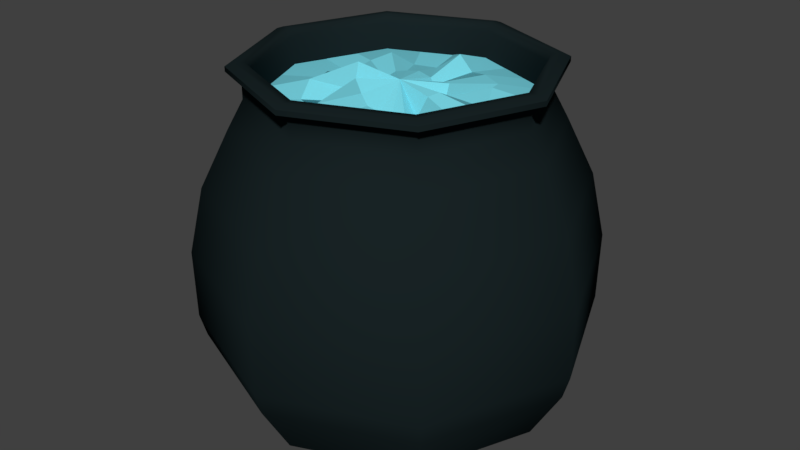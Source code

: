 # Source: Pot.blend  (saved by Blender 2.79.0; exported with 4.5.12 LTS)
import bpy
from mathutils import Matrix  # noqa: F401  (used for matrix-valued properties, if any)

bpy.ops.wm.read_factory_settings(use_empty=True)
scene = bpy.context.scene
scene.name = 'Scene'

# ---- collections
col_collection_1 = bpy.data.collections.new('Collection 1'); scene.collection.children.link(col_collection_1)

# ---- materials (node trees are filled in below, after node groups)
mat_pot = bpy.data.materials.new('Pot')
mat_pot.alpha_threshold = 0.0
mat_pot.use_transparent_shadow = False
mat_pot.diffuse_color = (0.00956, 0.01716, 0.01879, 1.0)
mat_pot.roughness = 0.5
mat_pot.specular_intensity = 0.1842
mat_pot.line_color = (0.0, 0.0, 0.0, 1.0)
mat_water = bpy.data.materials.new('Water')
mat_water.alpha_threshold = 0.0
mat_water.use_transparent_shadow = False
mat_water.diffuse_color = (0.1952, 0.6892, 0.8, 1.0)
mat_water.roughness = 0.5
mat_water.specular_intensity = 0.8

# ---- material node trees

# ---- world
world_world = bpy.data.worlds.new('World'); scene.world = world_world
world_world.color = (0.05088, 0.05088, 0.05088)
world_world.use_sun_shadow = False
world_world.sun_shadow_jitter_overblur = 0.0
world_world.cycles.sampling_method = 'MANUAL'

# ---- meshes
me_circle = bpy.data.meshes.new('Circle')
me_circle.from_pydata([(-1.056e-07, 6.847, 0.0), (-4.842, 4.842, 0.0), (-6.847, -3.688e-07, 0.0), (-4.842, -4.842, 0.0), (4.93e-07, -6.847, 0.0), (4.842, -4.842, 0.0), (6.847, 1.214e-08, 0.0), (4.842, 4.842, 0.0), (-2.126e-13, 1.382e-05, 0.0), (-9.744e-06, 9.78e-06, 0.0), (-1.378e-05, 3.63e-08, 0.0), (-9.744e-06, -9.708e-06, 0.0), (9.921e-13, -1.374e-05, 0.0), (9.744e-06, -9.708e-06, 0.0), (1.378e-05, 3.63e-08, 0.0), (9.744e-06, 9.78e-06, 0.0), (-1.233e-07, 8.199, 2.337), (-5.797, 5.797, 2.337), (-8.199, -4.448e-07, 2.337), (-5.797, -5.797, 2.337), (5.935e-07, -8.199, 2.337), (5.797, -5.797, 2.337), (8.199, 1.131e-08, 2.337), (5.797, 5.797, 2.337), (-1.234e-07, 8.484, 3.316), (-5.999, 5.999, 3.316), (-8.484, -4.645e-07, 3.316), (-5.999, -5.999, 3.316), (6.183e-07, -8.484, 3.316), (5.999, -5.999, 3.316), (8.484, 7.551e-09, 3.316), (5.999, 5.999, 3.316), (-1.244e-07, 8.55, 6.321), (-6.045, 6.045, 6.321), (-8.55, -4.676e-07, 6.321), (-6.045, -6.045, 6.321), (6.231e-07, -8.55, 6.321), (6.045, -6.045, 6.321), (8.55, 8.069e-09, 6.321), (6.045, 6.045, 6.321), (-1.24e-07, 7.914, 9.199), (-5.596, 5.596, 9.199), (-7.914, -4.284e-07, 9.199), (-5.596, -5.596, 9.199), (5.679e-07, -7.914, 9.199), (5.596, -5.596, 9.199), (7.914, 1.19e-08, 9.199), (5.596, 5.596, 9.199), (-9.615e-08, 6.714, 11.65), (-4.748, 4.748, 11.65), (-6.714, -3.544e-07, 11.65), (-4.748, -4.748, 11.65), (4.908e-07, -6.714, 11.65), (4.748, -4.748, 11.65), (6.714, 1.913e-08, 11.65), (4.748, 4.748, 11.65), (-9.84e-08, 6.057, 12.88), (-4.283, 4.283, 12.88), (-6.057, -3.081e-07, 12.88), (-4.283, -4.283, 12.88), (4.311e-07, -6.057, 12.88), (4.283, -4.283, 12.88), (6.057, 2.893e-08, 12.88), (4.283, 4.283, 12.88), (-9.84e-08, 6.057, 13.45), (-4.283, 4.283, 13.45), (-6.057, -3.081e-07, 13.45), (-4.283, -4.283, 13.45), (4.311e-07, -6.057, 13.45), (4.283, -4.283, 13.45), (6.057, 2.893e-08, 13.45), (4.283, 4.283, 13.45), (-9.91e-08, 6.165, 13.77), (-4.36, 4.36, 13.77), (-6.165, -3.157e-07, 13.77), (-4.36, -4.36, 13.77), (4.399e-07, -6.165, 13.77), (4.36, -4.36, 13.77), (6.165, 2.731e-08, 13.77), (4.36, 4.36, 13.77), (-1.022e-07, 6.651, 14.01), (-4.703, 4.703, 14.01), (-6.651, -3.5e-07, 14.01), (-4.703, -4.703, 14.01), (4.793e-07, -6.651, 14.01), (4.703, -4.703, 14.01), (6.651, 2.007e-08, 14.01), (4.703, 4.703, 14.01), (-1.022e-07, 6.651, 14.22), (-4.703, 4.703, 14.22), (-6.651, -3.5e-07, 14.22), (-4.703, -4.703, 14.22), (4.793e-07, -6.651, 14.22), (4.703, -4.703, 14.22), (6.651, 2.007e-08, 14.22), (4.703, 4.703, 14.22), (-8.019e-08, 6.285, 14.36), (-4.444, 4.444, 14.36), (-6.285, -3.274e-07, 14.36), (-4.444, -4.444, 14.36), (4.693e-07, -6.285, 14.36), (4.444, -4.444, 14.36), (6.285, 2.225e-08, 14.36), (4.444, 4.444, 14.36), (-5.733e-08, 5.898, 14.35), (-4.171, 4.171, 14.35), (-5.898, -2.976e-07, 14.35), (-4.171, -4.171, 14.35), (4.583e-07, -5.898, 14.35), (4.171, -4.171, 14.35), (5.898, 3.052e-08, 14.35), (4.171, 4.171, 14.35), (-5.646e-08, 5.809, 14.02), (-4.107, 4.107, 14.02), (-5.809, -2.922e-07, 14.02), (-4.107, -4.107, 14.02), (4.514e-07, -5.809, 14.02), (4.107, -4.107, 14.02), (5.809, 3.096e-08, 14.02), (4.107, 4.107, 14.02), (-6.184e-08, 5.675, 13.44), (-4.013, 4.013, 13.44), (-5.675, -2.836e-07, 13.44), (-4.013, -4.013, 13.44), (4.343e-07, -5.675, 13.44), (4.013, -4.013, 13.44), (5.675, 3.212e-08, 13.44), (4.013, 4.013, 13.44), (-6.147e-08, 5.676, 12.9), (-4.013, 4.013, 12.9), (-5.676, -2.848e-07, 12.9), (-4.013, -4.013, 12.9), (4.347e-07, -5.676, 12.9), (4.013, -4.013, 12.9), (5.676, 3.098e-08, 12.9), (4.013, 4.013, 12.9), (-8.887e-08, 6.327, 11.64), (-4.474, 4.474, 11.64), (-6.327, -3.237e-07, 11.64), (-4.474, -4.474, 11.64), (4.642e-07, -6.327, 11.64), (4.474, -4.474, 11.64), (6.327, 2.835e-08, 11.64), (4.474, 4.474, 11.64), (-1.326e-07, 7.596, 9.176), (-5.371, 5.371, 9.176), (-7.596, -4.118e-07, 9.176), (-5.371, -5.371, 9.176), (5.315e-07, -7.596, 9.176), (5.371, -5.371, 9.176), (7.596, 1.076e-08, 9.176), (5.371, 5.371, 9.176), (-1.518e-07, 8.241, 6.308), (-5.827, 5.827, 6.308), (-8.241, -4.589e-07, 6.308), (-5.827, -5.827, 6.308), (5.686e-07, -8.241, 6.308), (5.827, -5.827, 6.308), (8.241, -3.606e-10, 6.308), (5.827, 5.827, 6.308), (-1.259e-07, 7.803, 2.975), (-5.518, 5.518, 2.975), (-7.803, -4.25e-07, 2.975), (-5.518, -5.518, 2.975), (5.563e-07, -7.803, 2.975), (5.518, -5.518, 2.975), (7.803, 9.159e-09, 2.975), (5.518, 5.518, 2.975), (-9.604e-08, 6.792, 1.63), (-4.802, 4.802, 1.63), (-6.792, -3.467e-07, 1.63), (-4.802, -4.802, 1.63), (4.977e-07, -6.792, 1.63), (4.802, -4.802, 1.63), (6.792, 3.115e-08, 1.63), (4.802, 4.802, 1.63), (8.947e-09, 4.197, 0.3897), (-2.968, 2.968, 0.3897), (-4.197, -1.906e-07, 0.3897), (-2.968, -2.968, 0.3897), (3.759e-07, -4.197, 0.3897), (2.968, -2.968, 0.3897), (4.197, 4.297e-08, 0.3897), (2.968, 2.968, 0.3897), (2.731e-07, 0.0002242, 0.2975), (-0.0001582, 0.0001586, 0.2975), (-0.0002238, 9.883e-08, 0.2975), (-0.0001582, -0.0001584, 0.2975), (2.731e-07, -0.000224, 0.2975), (0.0001587, -0.0001584, 0.2975), (0.0002244, 9.884e-08, 0.2975), (0.0001587, 0.0001586, 0.2975), (5.899e-08, 4.72e-08, 13.49), (4.064, 4.064, 12.86), (5.748, 3.655e-08, 12.86), (4.064, -4.064, 12.86), (4.381e-07, -5.748, 12.86), (-4.064, -4.064, 12.86), (-5.748, -2.832e-07, 12.86), (-4.064, 4.064, 12.86), (-6.438e-08, 5.748, 12.86), (1.725e-07, 1.92, 13.04), (5.408e-08, 3.834, 13.52), (3.404e-07, -1.92, 12.97), (3.893e-07, -3.834, 13.08), (-2.711, 2.711, 13.31), (-1.358, 1.358, 13.15), (2.711, -2.711, 13.27), (1.358, -1.358, 12.8), (4.625, 2.709, 12.86), (5.187, 1.355, 12.86), (2.709, -4.625, 12.86), (1.355, -5.187, 12.86), (3.834, 3.937e-08, 13.11), (1.92, 4.22e-08, 13.41), (-5.187, 1.355, 12.86), (-4.625, 2.709, 12.86), (-2.709, 4.625, 12.86), (-1.355, 5.187, 12.86), (1.355, 5.187, 12.86), (2.709, 4.625, 12.86), (5.187, -1.355, 12.86), (4.625, -2.709, 12.86), (-1.355, -5.187, 12.86), (-2.709, -4.625, 12.86), (-4.625, -2.709, 12.86), (-5.187, -1.355, 12.86), (2.711, 2.711, 13.18), (1.358, 1.358, 13.26), (-2.711, -2.711, 12.8), (-1.358, -1.358, 12.64), (-1.92, -6.464e-08, 13.22), (-3.834, -1.739e-07, 12.96), (3.46, -0.9037, 12.87), (3.085, -1.807, 13.22), (1.733, -0.4526, 13.32), (1.545, -0.9052, 12.52), (1.807, -3.085, 13.54), (0.9037, -3.46, 13.0), (0.9052, -1.545, 12.7), (0.4526, -1.733, 12.76), (-3.46, 0.9037, 12.73), (-3.085, 1.807, 13.12), (-1.733, 0.4526, 13.31), (-1.545, 0.9052, 12.94), (-0.9037, -3.46, 13.33), (-1.807, -3.085, 12.81), (-0.4526, -1.733, 13.3), (-0.9052, -1.545, 13.75), (0.9037, 3.46, 13.05), (1.807, 3.085, 13.25), (0.4526, 1.733, 12.58), (0.9052, 1.545, 13.16), (3.085, 1.807, 13.36), (3.46, 0.9037, 12.88), (1.545, 0.9052, 12.84), (1.733, 0.4526, 13.0), (-3.085, -1.807, 13.3), (-3.46, -0.9037, 13.04), (-1.545, -0.9052, 12.95), (-1.733, -0.4526, 13.95), (-1.807, 3.085, 12.88), (-0.9037, 3.46, 12.84), (-0.9052, 1.545, 13.23), (-0.4526, 1.733, 13.27)], [], [(0, 7, 15, 8), (6, 5, 13, 14), (4, 3, 11, 12), (2, 1, 9, 10), (7, 6, 14, 15), (5, 4, 12, 13), (3, 2, 10, 11), (1, 0, 8, 9), (7, 0, 16, 23), (5, 6, 22, 21), (3, 4, 20, 19), (1, 2, 18, 17), (6, 7, 23, 22), (4, 5, 21, 20), (2, 3, 19, 18), (0, 1, 17, 16), (21, 22, 30, 29), (19, 20, 28, 27), (17, 18, 26, 25), (22, 23, 31, 30), (20, 21, 29, 28), (18, 19, 27, 26), (16, 17, 25, 24), (23, 16, 24, 31), (24, 25, 33, 32), (31, 24, 32, 39), (29, 30, 38, 37), (27, 28, 36, 35), (25, 26, 34, 33), (30, 31, 39, 38), (28, 29, 37, 36), (26, 27, 35, 34), (38, 39, 47, 46), (36, 37, 45, 44), (34, 35, 43, 42), (32, 33, 41, 40), (39, 32, 40, 47), (37, 38, 46, 45), (35, 36, 44, 43), (33, 34, 42, 41), (41, 42, 50, 49), (46, 47, 55, 54), (44, 45, 53, 52), (42, 43, 51, 50), (40, 41, 49, 48), (47, 40, 48, 55), (45, 46, 54, 53), (43, 44, 52, 51), (55, 48, 56, 63), (53, 54, 62, 61), (51, 52, 60, 59), (49, 50, 58, 57), (54, 55, 63, 62), (52, 53, 61, 60), (50, 51, 59, 58), (48, 49, 57, 56), (58, 59, 67, 66), (56, 57, 65, 64), (63, 56, 64, 71), (61, 62, 70, 69), (59, 60, 68, 67), (57, 58, 66, 65), (62, 63, 71, 70), (60, 61, 69, 68), (70, 71, 79, 78), (68, 69, 77, 76), (66, 67, 75, 74), (64, 65, 73, 72), (71, 64, 72, 79), (69, 70, 78, 77), (67, 68, 76, 75), (65, 66, 74, 73), (75, 76, 84, 83), (73, 74, 82, 81), (78, 79, 87, 86), (76, 77, 85, 84), (74, 75, 83, 82), (72, 73, 81, 80), (79, 72, 80, 87), (77, 78, 86, 85), (87, 80, 88, 95), (85, 86, 94, 93), (83, 84, 92, 91), (81, 82, 90, 89), (86, 87, 95, 94), (84, 85, 93, 92), (82, 83, 91, 90), (80, 81, 89, 88), (92, 93, 101, 100), (90, 91, 99, 98), (88, 89, 97, 96), (95, 88, 96, 103), (93, 94, 102, 101), (91, 92, 100, 99), (89, 90, 98, 97), (94, 95, 103, 102), (102, 103, 111, 110), (100, 101, 109, 108), (98, 99, 107, 106), (96, 97, 105, 104), (103, 96, 104, 111), (101, 102, 110, 109), (99, 100, 108, 107), (97, 98, 106, 105), (109, 110, 118, 117), (107, 108, 116, 115), (105, 106, 114, 113), (110, 111, 119, 118), (108, 109, 117, 116), (106, 107, 115, 114), (104, 105, 113, 112), (111, 104, 112, 119), (112, 113, 121, 120), (119, 112, 120, 127), (117, 118, 126, 125), (115, 116, 124, 123), (113, 114, 122, 121), (118, 119, 127, 126), (116, 117, 125, 124), (114, 115, 123, 122), (126, 127, 135, 134), (124, 125, 133, 132), (122, 123, 131, 130), (120, 121, 129, 128), (127, 120, 128, 135), (125, 126, 134, 133), (123, 124, 132, 131), (121, 122, 130, 129), (129, 130, 138, 137), (134, 135, 143, 142), (132, 133, 141, 140), (130, 131, 139, 138), (128, 129, 137, 136), (135, 128, 136, 143), (133, 134, 142, 141), (131, 132, 140, 139), (143, 136, 144, 151), (141, 142, 150, 149), (139, 140, 148, 147), (137, 138, 146, 145), (142, 143, 151, 150), (140, 141, 149, 148), (138, 139, 147, 146), (136, 137, 145, 144), (146, 147, 155, 154), (144, 145, 153, 152), (151, 144, 152, 159), (149, 150, 158, 157), (147, 148, 156, 155), (145, 146, 154, 153), (150, 151, 159, 158), (148, 149, 157, 156), (158, 159, 167, 166), (156, 157, 165, 164), (154, 155, 163, 162), (152, 153, 161, 160), (159, 152, 160, 167), (157, 158, 166, 165), (155, 156, 164, 163), (153, 154, 162, 161), (163, 164, 172, 171), (161, 162, 170, 169), (166, 167, 175, 174), (164, 165, 173, 172), (162, 163, 171, 170), (160, 161, 169, 168), (167, 160, 168, 175), (165, 166, 174, 173), (175, 168, 176, 183), (173, 174, 182, 181), (171, 172, 180, 179), (169, 170, 178, 177), (174, 175, 183, 182), (172, 173, 181, 180), (170, 171, 179, 178), (168, 169, 177, 176), (180, 181, 189, 188), (178, 179, 187, 186), (176, 177, 185, 184), (183, 176, 184, 191), (181, 182, 190, 189), (179, 180, 188, 187), (177, 178, 186, 185), (182, 183, 191, 190), (264, 192, 201), (260, 192, 231), (256, 192, 214), (252, 192, 228), (248, 192, 230), (244, 192, 206), (240, 192, 203), (236, 192, 208), (222, 234, 207, 195), (234, 236, 208, 207), (194, 213, 233, 221), (221, 233, 234, 222), (213, 214, 235, 233), (233, 235, 236, 234), (214, 192, 235), (235, 192, 236), (212, 238, 204, 196), (238, 240, 203, 204), (195, 207, 237, 211), (211, 237, 238, 212), (207, 208, 239, 237), (237, 239, 240, 238), (208, 192, 239), (239, 192, 240), (216, 242, 205, 199), (242, 244, 206, 205), (198, 232, 241, 215), (215, 241, 242, 216), (232, 231, 243, 241), (241, 243, 244, 242), (231, 192, 243), (243, 192, 244), (224, 246, 229, 197), (246, 248, 230, 229), (196, 204, 245, 223), (223, 245, 246, 224), (204, 203, 247, 245), (245, 247, 248, 246), (203, 192, 247), (247, 192, 248), (220, 250, 227, 193), (250, 252, 228, 227), (200, 202, 249, 219), (219, 249, 250, 220), (202, 201, 251, 249), (249, 251, 252, 250), (201, 192, 251), (251, 192, 252), (210, 254, 213, 194), (254, 256, 214, 213), (193, 227, 253, 209), (209, 253, 254, 210), (227, 228, 255, 253), (253, 255, 256, 254), (228, 192, 255), (255, 192, 256), (226, 258, 232, 198), (258, 260, 231, 232), (197, 229, 257, 225), (225, 257, 258, 226), (229, 230, 259, 257), (257, 259, 260, 258), (230, 192, 259), (259, 192, 260), (218, 262, 202, 200), (262, 264, 201, 202), (199, 205, 261, 217), (217, 261, 262, 218), (205, 206, 263, 261), (261, 263, 264, 262), (206, 192, 263), (263, 192, 264)])
me_circle.polygons.foreach_set('use_smooth', [1, 1, 1, 1, 1, 1, 1, 1, 1, 1, 1, 1, 1, 1, 1, 1, 1, 1, 1, 1, 1, 1, 1, 1, 1, 1, 1, 1, 1, 1, 1, 1, 1, 1, 1, 1, 1, 1, 1, 1, 1, 1, 1, 1, 1, 1, 1, 1, 1, 1, 1, 1, 1, 1, 1, 1, 1, 1, 1, 1, 1, 1, 1, 1, 1, 1, 1, 1, 1, 1, 1, 1, 1, 1, 1, 1, 1, 1, 1, 1, 1, 1, 1, 1, 1, 1, 1, 1, 1, 1, 1, 1, 1, 1, 1, 1, 1, 1, 1, 1, 1, 1, 1, 1, 1, 1, 1, 1, 1, 1, 1, 1, 1, 1, 1, 1, 1, 1, 1, 1, 1, 1, 1, 1, 1, 1, 1, 1, 1, 1, 1, 1, 1, 1, 1, 1, 1, 1, 1, 1, 1, 1, 1, 1, 1, 1, 1, 1, 1, 1, 1, 1, 1, 1, 1, 1, 1, 1, 1, 1, 1, 1, 1, 1, 1, 1, 1, 1, 1, 1, 1, 1, 1, 1, 1, 1, 1, 1, 1, 1, 1, 1, 1, 1, 0, 0, 0, 0, 0, 0, 0, 0, 0, 0, 0, 0, 0, 0, 0, 0, 0, 0, 0, 0, 0, 0, 0, 0, 0, 0, 0, 0, 0, 0, 0, 0, 0, 0, 0, 0, 0, 0, 0, 0, 0, 0, 0, 0, 0, 0, 0, 0, 0, 0, 0, 0, 0, 0, 0, 0, 0, 0, 0, 0, 0, 0, 0, 0, 0, 0, 0, 0, 0, 0, 0, 0])
me_circle.polygons.foreach_set('material_index', [0, 0, 0, 0, 0, 0, 0, 0, 0, 0, 0, 0, 0, 0, 0, 0, 0, 0, 0, 0, 0, 0, 0, 0, 0, 0, 0, 0, 0, 0, 0, 0, 0, 0, 0, 0, 0, 0, 0, 0, 0, 0, 0, 0, 0, 0, 0, 0, 0, 0, 0, 0, 0, 0, 0, 0, 0, 0, 0, 0, 0, 0, 0, 0, 0, 0, 0, 0, 0, 0, 0, 0, 0, 0, 0, 0, 0, 0, 0, 0, 0, 0, 0, 0, 0, 0, 0, 0, 0, 0, 0, 0, 0, 0, 0, 0, 0, 0, 0, 0, 0, 0, 0, 0, 0, 0, 0, 0, 0, 0, 0, 0, 0, 0, 0, 0, 0, 0, 0, 0, 0, 0, 0, 0, 0, 0, 0, 0, 0, 0, 0, 0, 0, 0, 0, 0, 0, 0, 0, 0, 0, 0, 0, 0, 0, 0, 0, 0, 0, 0, 0, 0, 0, 0, 0, 0, 0, 0, 0, 0, 0, 0, 0, 0, 0, 0, 0, 0, 0, 0, 0, 0, 0, 0, 0, 0, 0, 0, 0, 0, 0, 0, 0, 0, 1, 1, 1, 1, 1, 1, 1, 1, 1, 1, 1, 1, 1, 1, 1, 1, 1, 1, 1, 1, 1, 1, 1, 1, 1, 1, 1, 1, 1, 1, 1, 1, 1, 1, 1, 1, 1, 1, 1, 1, 1, 1, 1, 1, 1, 1, 1, 1, 1, 1, 1, 1, 1, 1, 1, 1, 1, 1, 1, 1, 1, 1, 1, 1, 1, 1, 1, 1, 1, 1, 1, 1])
_k = set([(0, 1), (0, 7), (1, 2), (2, 3), (3, 4), (4, 5), (5, 6), (6, 7), (72, 73), (72, 79), (73, 74), (74, 75), (75, 76), (76, 77), (77, 78), (78, 79), (80, 81), (80, 87), (81, 82), (82, 83), (83, 84), (84, 85), (85, 86), (86, 87), (88, 89), (88, 95), (89, 90), (90, 91), (91, 92), (92, 93), (93, 94), (94, 95), (128, 129), (128, 135), (129, 130), (130, 131), (131, 132), (132, 133), (133, 134), (134, 135)])
me_circle.attributes.new('sharp_edge', 'BOOLEAN', 'EDGE').data.foreach_set('value', [ (min(e.vertices), max(e.vertices)) in _k for e in me_circle.edges])
me_circle.materials.append(mat_pot)
me_circle.materials.append(mat_water)
me_circle.use_remesh_preserve_volume = False
me_circle.use_remesh_preserve_attributes = False
me_circle.use_mirror_vertex_groups = False
me_circle.update()

# ---- objects
ob_circle = bpy.data.objects.new('Circle', me_circle)

# ---- transforms, parenting, visibility, modifiers, constraints
ob_circle.location = (0.0, 0.0, 0.0)
ob_circle.scale = (0.04679, 0.04679, 0.04671)
ob_circle.lineart.crease_threshold = 0.0
_m = ob_circle.modifiers.new('EdgeSplit', 'EDGE_SPLIT')
_m.use_edge_angle = False

# ---- collection membership
col_collection_1.objects.link(ob_circle)

# ---- scene / render settings (as saved in the file)
scene.frame_start = 1; scene.frame_end = 250; scene.frame_set(1)
scene.render.engine = 'BLENDER_EEVEE_NEXT'
scene.render.resolution_percentage = 50
scene.render.dither_intensity = 0.0
scene.cycles.use_denoising = False
scene.cycles.samples = 128
scene.cycles.sampling_pattern = 'TABULATED_SOBOL'
scene.cycles.use_adaptive_sampling = False
scene.cycles.use_light_tree = False
scene.cycles.blur_glossy = 0.0
scene.cycles.sample_clamp_indirect = 0.0
scene.view_settings.view_transform = 'Standard'
bpy.context.view_layer.update()

# ---- added for rendering (the .blend has no active camera and no usable light): camera, sun
cam_auto = bpy.data.cameras.new('AutoCamera')
cam_auto.lens = 50.0
cam_auto.sensor_width = 36.0
cam_auto.clip_end = 1000.0
ob_auto_camera = bpy.data.objects.new('AutoCamera', cam_auto)
scene.collection.objects.link(ob_auto_camera)
ob_auto_camera.location = (1.21679, -1.46015, 1.30868)
ob_auto_camera.rotation_euler = (1.09748, -7.21219e-08, 0.694738)
scene.camera = ob_auto_camera
light_auto_sun = bpy.data.lights.new('AutoSun', 'SUN')
light_auto_sun.energy = 3.0
light_auto_sun.angle = 0.0523599
ob_auto_sun = bpy.data.objects.new('AutoSun', light_auto_sun)
scene.collection.objects.link(ob_auto_sun)
ob_auto_sun.rotation_euler = (0.872665, 0.174533, 0.523599)
bpy.context.view_layer.update()
